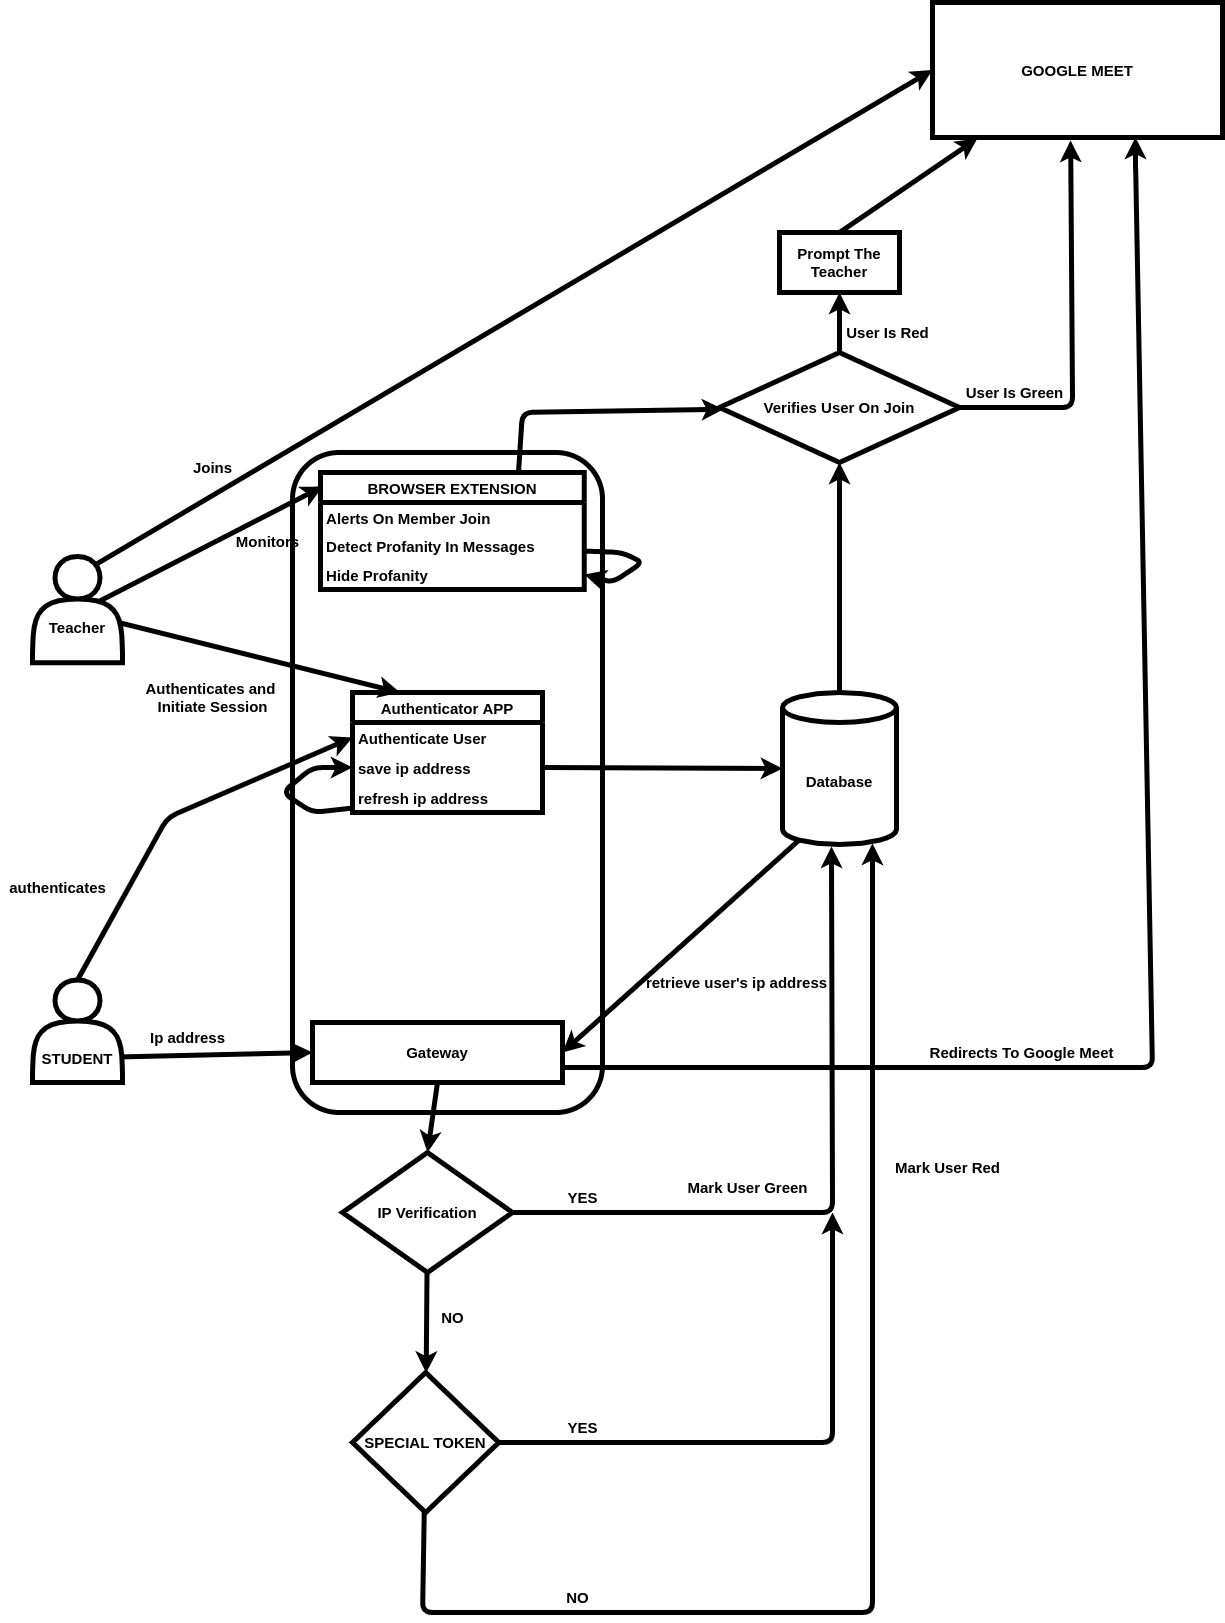

The diagram above was exported from draw.io. Its source (the exported page's mxGraphModel, read from the mxfile embedded in the PNG):
<mxGraphModel dx="2201" dy="1935" grid="1" gridSize="10" guides="1" tooltips="1" connect="1" arrows="1" fold="1" page="1" pageScale="1" pageWidth="827" pageHeight="1169" math="0" shadow="0">
  <root>
    <mxCell id="0" />
    <mxCell id="1" parent="0" />
    <mxCell id="90" value="" style="rounded=1;whiteSpace=wrap;html=1;fontSize=15;fontColor=#F0F0F0;strokeWidth=5;fontStyle=1" vertex="1" parent="1">
      <mxGeometry x="60" y="-210" width="310" height="660" as="geometry" />
    </mxCell>
    <mxCell id="12" style="edgeStyle=none;html=1;fontSize=15;entryX=0;entryY=0.5;entryDx=0;entryDy=0;exitX=0.5;exitY=0;exitDx=0;exitDy=0;strokeWidth=5;fontStyle=1" edge="1" parent="1" source="2" target="7">
      <mxGeometry relative="1" as="geometry">
        <mxPoint x="-70" y="40" as="targetPoint" />
        <Array as="points">
          <mxPoint x="-65" y="155" />
        </Array>
      </mxGeometry>
    </mxCell>
    <mxCell id="17" style="edgeStyle=none;html=1;fontSize=15;entryX=0;entryY=0.5;entryDx=0;entryDy=0;exitX=1;exitY=0.75;exitDx=0;exitDy=0;strokeWidth=5;fontStyle=1" edge="1" parent="1" source="2" target="40">
      <mxGeometry relative="1" as="geometry">
        <mxPoint x="90" y="405" as="targetPoint" />
      </mxGeometry>
    </mxCell>
    <mxCell id="2" value="&lt;br style=&quot;font-size: 15px;&quot;&gt;&lt;br style=&quot;font-size: 15px;&quot;&gt;&lt;br style=&quot;font-size: 15px;&quot;&gt;&lt;font style=&quot;font-size: 15px&quot;&gt;STUDENT&lt;/font&gt;" style="shape=actor;whiteSpace=wrap;html=1;strokeWidth=5;fontSize=15;fontStyle=1" vertex="1" parent="1">
      <mxGeometry x="-200" y="317.5" width="90" height="102.5" as="geometry" />
    </mxCell>
    <mxCell id="21" style="edgeStyle=none;html=1;exitX=0.145;exitY=1;exitDx=0;exitDy=-4.35;exitPerimeter=0;entryX=1;entryY=0.5;entryDx=0;entryDy=0;fontSize=15;strokeWidth=5;fontStyle=1" edge="1" parent="1" source="4" target="40">
      <mxGeometry relative="1" as="geometry">
        <mxPoint x="300" y="405" as="targetPoint" />
      </mxGeometry>
    </mxCell>
    <mxCell id="66" style="edgeStyle=none;html=1;exitX=0.5;exitY=0;exitDx=0;exitDy=0;exitPerimeter=0;entryX=0.5;entryY=1;entryDx=0;entryDy=0;fontSize=15;strokeWidth=5;fontStyle=1" edge="1" parent="1" source="4" target="65">
      <mxGeometry relative="1" as="geometry" />
    </mxCell>
    <mxCell id="4" value="&lt;font style=&quot;font-size: 15px;&quot;&gt;Database&lt;/font&gt;" style="shape=cylinder3;whiteSpace=wrap;html=1;boundedLbl=1;backgroundOutline=1;size=15;strokeWidth=5;fontSize=15;fontStyle=1" vertex="1" parent="1">
      <mxGeometry x="550" y="30" width="114" height="152" as="geometry" />
    </mxCell>
    <mxCell id="6" value="Authenticator APP" style="swimlane;fontStyle=1;childLayout=stackLayout;horizontal=1;startSize=30;horizontalStack=0;resizeParent=1;resizeParentMax=0;resizeLast=0;collapsible=1;marginBottom=0;fontSize=15;strokeWidth=5;" vertex="1" parent="1">
      <mxGeometry x="120" y="30" width="190" height="120" as="geometry">
        <mxRectangle x="110" y="30" width="150" height="30" as="alternateBounds" />
      </mxGeometry>
    </mxCell>
    <mxCell id="7" value="Authenticate User" style="text;strokeColor=none;fillColor=none;align=left;verticalAlign=middle;spacingLeft=4;spacingRight=4;overflow=hidden;points=[[0,0.5],[1,0.5]];portConstraint=eastwest;rotatable=0;fontSize=15;strokeWidth=5;fontStyle=1" vertex="1" parent="6">
      <mxGeometry y="30" width="190" height="30" as="geometry" />
    </mxCell>
    <mxCell id="8" value="save ip address" style="text;strokeColor=none;fillColor=none;align=left;verticalAlign=middle;spacingLeft=4;spacingRight=4;overflow=hidden;points=[[0,0.5],[1,0.5]];portConstraint=eastwest;rotatable=0;fontSize=15;strokeWidth=5;fontStyle=1" vertex="1" parent="6">
      <mxGeometry y="60" width="190" height="30" as="geometry" />
    </mxCell>
    <mxCell id="9" value="refresh ip address" style="text;strokeColor=none;fillColor=none;align=left;verticalAlign=middle;spacingLeft=4;spacingRight=4;overflow=hidden;points=[[0,0.5],[1,0.5]];portConstraint=eastwest;rotatable=0;fontSize=15;strokeWidth=5;fontStyle=1" vertex="1" parent="6">
      <mxGeometry y="90" width="190" height="30" as="geometry" />
    </mxCell>
    <mxCell id="11" style="edgeStyle=none;html=1;fontSize=15;entryX=0;entryY=0.5;entryDx=0;entryDy=0;strokeWidth=5;fontStyle=1" edge="1" parent="6" source="9" target="8">
      <mxGeometry relative="1" as="geometry">
        <mxPoint x="-90" y="105" as="targetPoint" />
        <Array as="points">
          <mxPoint x="-40" y="120" />
          <mxPoint x="-70" y="100" />
          <mxPoint x="-40" y="75" />
        </Array>
      </mxGeometry>
    </mxCell>
    <mxCell id="10" style="edgeStyle=none;html=1;entryX=0;entryY=0.5;entryDx=0;entryDy=0;entryPerimeter=0;fontSize=15;exitX=1;exitY=0.5;exitDx=0;exitDy=0;strokeWidth=5;fontStyle=1" edge="1" parent="1" source="8" target="4">
      <mxGeometry relative="1" as="geometry" />
    </mxCell>
    <mxCell id="24" style="edgeStyle=none;html=1;entryX=0.5;entryY=0;entryDx=0;entryDy=0;fontSize=15;exitX=0.5;exitY=1;exitDx=0;exitDy=0;strokeWidth=5;fontStyle=1" edge="1" parent="1" source="40" target="23">
      <mxGeometry relative="1" as="geometry">
        <mxPoint x="195" y="420" as="sourcePoint" />
      </mxGeometry>
    </mxCell>
    <mxCell id="18" value="Ip address" style="text;html=1;align=center;verticalAlign=middle;resizable=0;points=[];autosize=1;strokeColor=none;fillColor=none;fontSize=15;strokeWidth=5;fontStyle=1" vertex="1" parent="1">
      <mxGeometry x="-90" y="365" width="90" height="20" as="geometry" />
    </mxCell>
    <mxCell id="19" value="authenticates" style="text;html=1;align=center;verticalAlign=middle;resizable=0;points=[];autosize=1;strokeColor=none;fillColor=none;fontSize=15;strokeWidth=5;fontStyle=1" vertex="1" parent="1">
      <mxGeometry x="-230" y="215" width="110" height="20" as="geometry" />
    </mxCell>
    <mxCell id="22" value="retrieve user's ip address" style="text;html=1;align=center;verticalAlign=middle;resizable=0;points=[];autosize=1;strokeColor=none;fillColor=none;fontSize=15;strokeWidth=5;fontStyle=1" vertex="1" parent="1">
      <mxGeometry x="404" y="310" width="200" height="20" as="geometry" />
    </mxCell>
    <mxCell id="27" style="edgeStyle=none;html=1;fontSize=15;strokeWidth=5;fontStyle=1" edge="1" parent="1" source="23" target="29">
      <mxGeometry relative="1" as="geometry">
        <mxPoint x="195" y="710" as="targetPoint" />
      </mxGeometry>
    </mxCell>
    <mxCell id="33" style="edgeStyle=none;html=1;exitX=1;exitY=0.5;exitDx=0;exitDy=0;fontSize=15;entryX=0.43;entryY=1.013;entryDx=0;entryDy=0;entryPerimeter=0;strokeWidth=5;fontStyle=1" edge="1" parent="1" source="23" target="4">
      <mxGeometry relative="1" as="geometry">
        <mxPoint x="690" y="550" as="targetPoint" />
        <Array as="points">
          <mxPoint x="600" y="550" />
        </Array>
      </mxGeometry>
    </mxCell>
    <mxCell id="23" value="IP Verification" style="rhombus;whiteSpace=wrap;html=1;fontSize=15;strokeWidth=5;fontStyle=1" vertex="1" parent="1">
      <mxGeometry x="110" y="490" width="170" height="120" as="geometry" />
    </mxCell>
    <mxCell id="26" value="YES" style="text;html=1;align=center;verticalAlign=middle;resizable=0;points=[];autosize=1;strokeColor=none;fillColor=none;fontSize=15;strokeWidth=5;fontStyle=1" vertex="1" parent="1">
      <mxGeometry x="325" y="525" width="50" height="20" as="geometry" />
    </mxCell>
    <mxCell id="28" value="NO" style="text;html=1;align=center;verticalAlign=middle;resizable=0;points=[];autosize=1;strokeColor=none;fillColor=none;fontSize=15;strokeWidth=5;fontStyle=1" vertex="1" parent="1">
      <mxGeometry x="200" y="645" width="40" height="20" as="geometry" />
    </mxCell>
    <mxCell id="31" style="edgeStyle=none;html=1;fontSize=15;entryX=0.789;entryY=0.993;entryDx=0;entryDy=0;entryPerimeter=0;strokeWidth=5;fontStyle=1" edge="1" parent="1" source="29" target="4">
      <mxGeometry relative="1" as="geometry">
        <mxPoint x="740" y="950" as="targetPoint" />
        <Array as="points">
          <mxPoint x="190" y="950" />
          <mxPoint x="640" y="950" />
        </Array>
      </mxGeometry>
    </mxCell>
    <mxCell id="34" style="edgeStyle=none;html=1;exitX=1;exitY=0.5;exitDx=0;exitDy=0;fontSize=15;strokeWidth=5;fontStyle=1" edge="1" parent="1" source="29">
      <mxGeometry relative="1" as="geometry">
        <mxPoint x="600" y="550" as="targetPoint" />
        <Array as="points">
          <mxPoint x="600" y="780" />
        </Array>
      </mxGeometry>
    </mxCell>
    <mxCell id="29" value="SPECIAL TOKEN" style="rhombus;whiteSpace=wrap;html=1;fontSize=15;strokeWidth=5;fontStyle=1" vertex="1" parent="1">
      <mxGeometry x="120" y="710" width="146.25" height="140" as="geometry" />
    </mxCell>
    <mxCell id="30" value="YES" style="text;html=1;align=center;verticalAlign=middle;resizable=0;points=[];autosize=1;strokeColor=none;fillColor=none;fontSize=15;strokeWidth=5;fontStyle=1" vertex="1" parent="1">
      <mxGeometry x="325" y="755" width="50" height="20" as="geometry" />
    </mxCell>
    <mxCell id="32" value="NO" style="text;html=1;align=center;verticalAlign=middle;resizable=0;points=[];autosize=1;strokeColor=none;fillColor=none;fontSize=15;strokeWidth=5;fontStyle=1" vertex="1" parent="1">
      <mxGeometry x="325" y="925" width="40" height="20" as="geometry" />
    </mxCell>
    <mxCell id="35" value="Mark User Green" style="text;html=1;align=center;verticalAlign=middle;resizable=0;points=[];autosize=1;strokeColor=none;fillColor=none;fontSize=15;strokeWidth=5;fontStyle=1" vertex="1" parent="1">
      <mxGeometry x="445" y="515" width="140" height="20" as="geometry" />
    </mxCell>
    <mxCell id="36" value="Mark User Red" style="text;html=1;align=center;verticalAlign=middle;resizable=0;points=[];autosize=1;strokeColor=none;fillColor=none;fontSize=15;strokeWidth=5;fontStyle=1" vertex="1" parent="1">
      <mxGeometry x="655" y="495" width="120" height="20" as="geometry" />
    </mxCell>
    <mxCell id="38" style="edgeStyle=none;html=1;fontSize=15;entryX=0.25;entryY=0;entryDx=0;entryDy=0;exitX=0.96;exitY=0.622;exitDx=0;exitDy=0;exitPerimeter=0;strokeWidth=5;fontStyle=1" edge="1" parent="1" source="37" target="6">
      <mxGeometry relative="1" as="geometry">
        <mxPoint x="160" y="40" as="targetPoint" />
      </mxGeometry>
    </mxCell>
    <mxCell id="48" style="edgeStyle=none;html=1;exitX=0.695;exitY=0.442;exitDx=0;exitDy=0;exitPerimeter=0;fontSize=15;entryX=0.008;entryY=0.12;entryDx=0;entryDy=0;entryPerimeter=0;strokeWidth=5;fontStyle=1" edge="1" parent="1" source="37" target="49">
      <mxGeometry relative="1" as="geometry">
        <mxPoint x="50" y="-350" as="targetPoint" />
      </mxGeometry>
    </mxCell>
    <mxCell id="55" style="edgeStyle=none;html=1;exitX=0.722;exitY=0.066;exitDx=0;exitDy=0;exitPerimeter=0;fontSize=15;entryX=0;entryY=0.5;entryDx=0;entryDy=0;strokeWidth=5;fontStyle=1" edge="1" parent="1" source="37" target="56">
      <mxGeometry relative="1" as="geometry">
        <mxPoint x="720" y="-485" as="targetPoint" />
        <mxPoint x="-202.5" y="-334.4375" as="sourcePoint" />
      </mxGeometry>
    </mxCell>
    <mxCell id="37" value="&lt;br style=&quot;font-size: 15px;&quot;&gt;&lt;br style=&quot;font-size: 15px;&quot;&gt;Teacher" style="shape=actor;whiteSpace=wrap;html=1;fontSize=15;strokeWidth=5;fontStyle=1" vertex="1" parent="1">
      <mxGeometry x="-200" y="-106" width="90" height="106.25" as="geometry" />
    </mxCell>
    <mxCell id="39" value="Authenticates and &lt;br style=&quot;font-size: 15px;&quot;&gt;Initiate Session" style="text;html=1;align=center;verticalAlign=middle;resizable=0;points=[];autosize=1;strokeColor=none;fillColor=none;fontSize=15;strokeWidth=5;fontStyle=1" vertex="1" parent="1">
      <mxGeometry x="-95" y="15" width="150" height="40" as="geometry" />
    </mxCell>
    <mxCell id="57" style="edgeStyle=none;html=1;exitX=1;exitY=0.75;exitDx=0;exitDy=0;fontSize=15;entryX=0.7;entryY=0.999;entryDx=0;entryDy=0;entryPerimeter=0;strokeWidth=5;fontStyle=1" edge="1" parent="1" source="40" target="56">
      <mxGeometry relative="1" as="geometry">
        <mxPoint x="920" y="-650" as="targetPoint" />
        <Array as="points">
          <mxPoint x="920" y="405" />
          <mxPoint x="903" y="-500" />
        </Array>
      </mxGeometry>
    </mxCell>
    <mxCell id="40" value="Gateway" style="whiteSpace=wrap;html=1;fontSize=15;strokeWidth=5;fontStyle=1" vertex="1" parent="1">
      <mxGeometry x="80" y="360" width="250" height="60" as="geometry" />
    </mxCell>
    <mxCell id="64" style="edgeStyle=none;html=1;exitX=0.75;exitY=0;exitDx=0;exitDy=0;fontSize=15;strokeWidth=5;fontStyle=1" edge="1" parent="1" source="49" target="65">
      <mxGeometry relative="1" as="geometry">
        <mxPoint x="510" y="-380" as="targetPoint" />
        <Array as="points">
          <mxPoint x="290" y="-250" />
        </Array>
      </mxGeometry>
    </mxCell>
    <mxCell id="49" value="BROWSER EXTENSION" style="swimlane;fontStyle=1;childLayout=stackLayout;horizontal=1;startSize=30;horizontalStack=0;resizeParent=1;resizeParentMax=0;resizeLast=0;collapsible=1;marginBottom=0;fontSize=15;strokeWidth=5;" vertex="1" parent="1">
      <mxGeometry x="88.11999999999999" y="-190" width="263.75" height="117" as="geometry" />
    </mxCell>
    <mxCell id="51" value="Alerts On Member Join" style="text;strokeColor=none;fillColor=none;align=left;verticalAlign=middle;spacingLeft=4;spacingRight=4;overflow=hidden;points=[[0,0.5],[1,0.5]];portConstraint=eastwest;rotatable=0;fontSize=15;strokeWidth=5;fontStyle=1" vertex="1" parent="49">
      <mxGeometry y="30" width="263.75" height="30" as="geometry" />
    </mxCell>
    <mxCell id="52" value="Detect Profanity In Messages" style="text;strokeColor=none;fillColor=none;align=left;verticalAlign=middle;spacingLeft=4;spacingRight=4;overflow=hidden;points=[[0,0.5],[1,0.5]];portConstraint=eastwest;rotatable=0;fontSize=15;strokeWidth=5;fontStyle=1" vertex="1" parent="49">
      <mxGeometry y="60" width="263.75" height="27" as="geometry" />
    </mxCell>
    <mxCell id="87" value="Hide Profanity" style="text;strokeColor=none;fillColor=none;align=left;verticalAlign=middle;spacingLeft=4;spacingRight=4;overflow=hidden;points=[[0,0.5],[1,0.5]];portConstraint=eastwest;rotatable=0;fontSize=15;strokeWidth=5;fontStyle=1" vertex="1" parent="49">
      <mxGeometry y="87" width="263.75" height="30" as="geometry" />
    </mxCell>
    <mxCell id="88" style="edgeStyle=none;html=1;fontSize=15;entryX=1;entryY=0.5;entryDx=0;entryDy=0;strokeWidth=5;fontStyle=1" edge="1" parent="49" source="52" target="87">
      <mxGeometry relative="1" as="geometry">
        <mxPoint x="361.87" y="73.5" as="targetPoint" />
        <Array as="points">
          <mxPoint x="301.87" y="80" />
          <mxPoint x="321.87" y="90" />
          <mxPoint x="291.87" y="110" />
        </Array>
      </mxGeometry>
    </mxCell>
    <mxCell id="54" value="Monitors" style="text;html=1;align=center;verticalAlign=middle;resizable=0;points=[];autosize=1;strokeColor=none;fillColor=none;fontSize=15;strokeWidth=5;fontStyle=1" vertex="1" parent="1">
      <mxGeometry x="-5" y="-131" width="80" height="20" as="geometry" />
    </mxCell>
    <mxCell id="56" value="GOOGLE MEET" style="whiteSpace=wrap;html=1;fontSize=15;strokeWidth=5;fontStyle=1" vertex="1" parent="1">
      <mxGeometry x="700" y="-660" width="290" height="135" as="geometry" />
    </mxCell>
    <mxCell id="58" value="Redirects To Google Meet" style="text;html=1;align=center;verticalAlign=middle;resizable=0;points=[];autosize=1;strokeColor=none;fillColor=none;fontSize=15;strokeWidth=5;fontStyle=1" vertex="1" parent="1">
      <mxGeometry x="689" y="380" width="200" height="20" as="geometry" />
    </mxCell>
    <mxCell id="59" value="Joins" style="text;html=1;align=center;verticalAlign=middle;resizable=0;points=[];autosize=1;strokeColor=none;fillColor=none;fontSize=15;strokeWidth=5;fontStyle=1" vertex="1" parent="1">
      <mxGeometry x="-45" y="-205" width="50" height="20" as="geometry" />
    </mxCell>
    <mxCell id="75" style="edgeStyle=none;html=1;fontSize=15;entryX=0.476;entryY=1.022;entryDx=0;entryDy=0;entryPerimeter=0;strokeWidth=5;fontStyle=1" edge="1" parent="1" source="65" target="56">
      <mxGeometry relative="1" as="geometry">
        <mxPoint x="840" y="-650" as="targetPoint" />
        <Array as="points">
          <mxPoint x="840" y="-255" />
        </Array>
      </mxGeometry>
    </mxCell>
    <mxCell id="84" value="" style="edgeStyle=none;html=1;fontSize=15;strokeWidth=5;fontStyle=1" edge="1" parent="1" source="65" target="83">
      <mxGeometry relative="1" as="geometry" />
    </mxCell>
    <mxCell id="65" value="Verifies User On Join" style="rhombus;whiteSpace=wrap;html=1;fontSize=15;strokeWidth=5;fontStyle=1" vertex="1" parent="1">
      <mxGeometry x="487" y="-310" width="240" height="110" as="geometry" />
    </mxCell>
    <mxCell id="76" value="User Is Green" style="text;html=1;align=center;verticalAlign=middle;resizable=0;points=[];autosize=1;strokeColor=none;fillColor=none;fontSize=15;strokeWidth=5;fontStyle=1" vertex="1" parent="1">
      <mxGeometry x="727" y="-280" width="110" height="20" as="geometry" />
    </mxCell>
    <mxCell id="86" style="edgeStyle=none;html=1;exitX=0.5;exitY=0;exitDx=0;exitDy=0;fontSize=15;entryX=0.155;entryY=1.007;entryDx=0;entryDy=0;entryPerimeter=0;strokeWidth=5;fontStyle=1" edge="1" parent="1" source="83" target="56">
      <mxGeometry relative="1" as="geometry">
        <mxPoint x="720" y="-650" as="targetPoint" />
      </mxGeometry>
    </mxCell>
    <mxCell id="83" value="Prompt The Teacher" style="whiteSpace=wrap;html=1;fontSize=15;strokeWidth=5;fontStyle=1" vertex="1" parent="1">
      <mxGeometry x="547" y="-430" width="120" height="60" as="geometry" />
    </mxCell>
    <mxCell id="89" value="User Is Red" style="text;html=1;align=center;verticalAlign=middle;resizable=0;points=[];autosize=1;strokeColor=none;fillColor=none;fontSize=15;strokeWidth=5;fontStyle=1" vertex="1" parent="1">
      <mxGeometry x="605" y="-340" width="100" height="20" as="geometry" />
    </mxCell>
  </root>
</mxGraphModel>